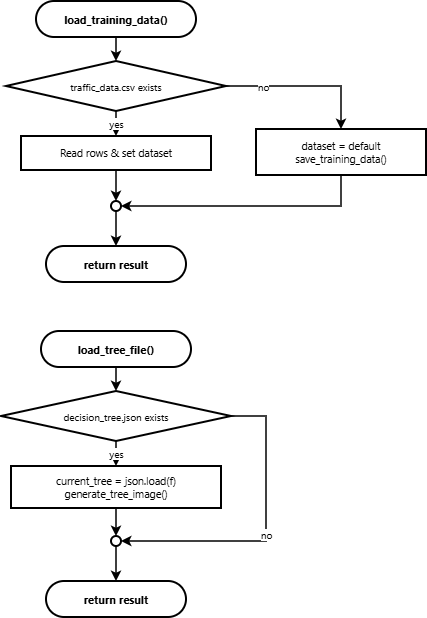

The diagram above was exported from draw.io. Its source (the exported page's mxGraphModel, read from the mxfile embedded in the PNG):
<mxGraphModel dx="1030" dy="692" grid="1" gridSize="10" guides="1" tooltips="1" connect="1" arrows="1" fold="1" page="1" pageScale="1" pageWidth="900" pageHeight="1600" math="0" shadow="0">
  <root>
    <mxCell id="0" />
    <mxCell id="1" parent="0" />
    <mxCell id="c_2" parent="1" style="rounded=1;arcSize=50;whiteSpace=wrap;html=1;fillColor=#ffffff;strokeColor=#000000;strokeWidth=2;fontColor=#000000;fontFamily=Segoe UI;fontSize=11;fontStyle=1;" value="load_training_data()" vertex="1">
      <mxGeometry height="36" width="160" x="115" y="60" as="geometry" />
    </mxCell>
    <mxCell id="c_3" parent="1" style="rhombus;whiteSpace=wrap;html=1;fillColor=#ffffff;strokeColor=#000000;strokeWidth=2;fontColor=#000000;fontFamily=Segoe UI;fontSize=10;" value="traffic_data.csv exists" vertex="1">
      <mxGeometry height="50" width="220" x="85" y="120" as="geometry" />
    </mxCell>
    <mxCell id="c_4" parent="1" style="rounded=0;whiteSpace=wrap;html=1;fillColor=#ffffff;strokeColor=#000000;strokeWidth=2;fontColor=#000000;fontFamily=Segoe UI;fontSize=10.5;" value="Read rows &amp; set dataset" vertex="1">
      <mxGeometry height="34" width="190" x="100" y="195" as="geometry" />
    </mxCell>
    <mxCell id="c_5" parent="1" style="rounded=0;whiteSpace=wrap;html=1;fillColor=#ffffff;strokeColor=#000000;strokeWidth=2;fontColor=#000000;fontFamily=Segoe UI;fontSize=10.5;" value="dataset = default&#10;save_training_data()" vertex="1">
      <mxGeometry height="46" width="170" x="335" y="188" as="geometry" />
    </mxCell>
    <mxCell id="c_6" parent="1" style="ellipse;whiteSpace=wrap;html=1;aspect=fixed;fillColor=#ffffff;strokeColor=#000000;strokeWidth=2;" value="" vertex="1">
      <mxGeometry height="10" width="10" x="190" y="260" as="geometry" />
    </mxCell>
    <mxCell id="c_7" parent="1" style="rounded=1;arcSize=50;whiteSpace=wrap;html=1;fillColor=#ffffff;strokeColor=#000000;strokeWidth=2;fontColor=#000000;fontFamily=Segoe UI;fontSize=11;fontStyle=1;" value="return result" vertex="1">
      <mxGeometry height="36" width="140" x="125" y="305" as="geometry" />
    </mxCell>
    <mxCell id="c_8" parent="1" style="rounded=1;arcSize=50;whiteSpace=wrap;html=1;fillColor=#ffffff;strokeColor=#000000;strokeWidth=2;fontColor=#000000;fontFamily=Segoe UI;fontSize=11;fontStyle=1;" value="load_tree_file()" vertex="1">
      <mxGeometry height="36" width="150" x="120" y="390" as="geometry" />
    </mxCell>
    <mxCell id="c_9" parent="1" style="rhombus;whiteSpace=wrap;html=1;fillColor=#ffffff;strokeColor=#000000;strokeWidth=2;fontColor=#000000;fontFamily=Segoe UI;fontSize=10;" value="decision_tree.json exists" vertex="1">
      <mxGeometry height="50" width="230" x="80" y="450" as="geometry" />
    </mxCell>
    <mxCell id="c_10" parent="1" style="rounded=0;whiteSpace=wrap;html=1;fillColor=#ffffff;strokeColor=#000000;strokeWidth=2;fontColor=#000000;fontFamily=Segoe UI;fontSize=10.5;" value="current_tree = json.load(f)&#10;generate_tree_image()" vertex="1">
      <mxGeometry height="42" width="210" x="90" y="525" as="geometry" />
    </mxCell>
    <mxCell id="c_11" parent="1" style="ellipse;whiteSpace=wrap;html=1;aspect=fixed;fillColor=#ffffff;strokeColor=#000000;strokeWidth=2;" value="" vertex="1">
      <mxGeometry height="10" width="10" x="190" y="595" as="geometry" />
    </mxCell>
    <mxCell id="c_12" parent="1" style="rounded=1;arcSize=50;whiteSpace=wrap;html=1;fillColor=#ffffff;strokeColor=#000000;strokeWidth=2;fontColor=#000000;fontFamily=Segoe UI;fontSize=11;fontStyle=1;" value="return result" vertex="1">
      <mxGeometry height="36" width="140" x="125" y="640" as="geometry" />
    </mxCell>
    <mxCell id="e_13" edge="1" parent="1" source="c_2" style="edgeStyle=orthogonalEdgeStyle;rounded=0;orthogonalLoop=1;jettySize=auto;html=1;strokeColor=#000000;strokeWidth=1.5;endArrow=classic;endFill=1;fontColor=#000000;fontFamily=Segoe UI;fontSize=10;" target="c_3" value="">
      <mxGeometry relative="1" as="geometry" />
    </mxCell>
    <mxCell id="e_14" edge="1" parent="1" source="c_3" style="edgeStyle=orthogonalEdgeStyle;rounded=0;orthogonalLoop=1;jettySize=auto;html=1;strokeColor=#000000;strokeWidth=1.5;endArrow=classic;endFill=1;fontColor=#000000;fontFamily=Segoe UI;fontSize=10;" target="c_4" value="yes">
      <mxGeometry relative="1" as="geometry" />
    </mxCell>
    <mxCell id="e_15" edge="1" parent="1" source="c_4" style="edgeStyle=orthogonalEdgeStyle;rounded=0;orthogonalLoop=1;jettySize=auto;html=1;strokeColor=#000000;strokeWidth=1.5;endArrow=classic;endFill=1;fontColor=#000000;fontFamily=Segoe UI;fontSize=10;" target="c_6" value="">
      <mxGeometry relative="1" as="geometry" />
    </mxCell>
    <mxCell id="e_16" edge="1" parent="1" source="c_3" style="edgeStyle=orthogonalEdgeStyle;rounded=0;orthogonalLoop=1;jettySize=auto;html=1;strokeColor=#000000;strokeWidth=1.5;endArrow=classic;endFill=1;fontColor=#000000;fontFamily=Segoe UI;fontSize=10;exitX=1;exitY=0.5;exitDx=0;exitDy=0;entryX=0.5;entryY=0;entryDx=0;entryDy=0;" target="c_5" value="no">
      <mxGeometry relative="1" x="-0.5294" as="geometry" />
    </mxCell>
    <mxCell id="e_17" edge="1" parent="1" source="c_5" style="edgeStyle=orthogonalEdgeStyle;rounded=0;orthogonalLoop=1;jettySize=auto;html=1;strokeColor=#000000;strokeWidth=1.5;endArrow=classic;endFill=1;fontColor=#000000;fontFamily=Segoe UI;fontSize=10;exitX=0.5;exitY=1;exitDx=0;exitDy=0;entryX=1;entryY=0.5;entryDx=0;entryDy=0;" target="c_6" value="">
      <mxGeometry relative="1" x="-0.5857" as="geometry" />
    </mxCell>
    <mxCell id="e_18" edge="1" parent="1" source="c_6" style="edgeStyle=orthogonalEdgeStyle;rounded=0;orthogonalLoop=1;jettySize=auto;html=1;strokeColor=#000000;strokeWidth=1.5;endArrow=classic;endFill=1;fontColor=#000000;fontFamily=Segoe UI;fontSize=10;" target="c_7" value="">
      <mxGeometry relative="1" as="geometry" />
    </mxCell>
    <mxCell id="e_19" edge="1" parent="1" source="c_8" style="edgeStyle=orthogonalEdgeStyle;rounded=0;orthogonalLoop=1;jettySize=auto;html=1;strokeColor=#000000;strokeWidth=1.5;endArrow=classic;endFill=1;fontColor=#000000;fontFamily=Segoe UI;fontSize=10;" target="c_9" value="">
      <mxGeometry relative="1" as="geometry" />
    </mxCell>
    <mxCell id="e_20" edge="1" parent="1" source="c_9" style="edgeStyle=orthogonalEdgeStyle;rounded=0;orthogonalLoop=1;jettySize=auto;html=1;strokeColor=#000000;strokeWidth=1.5;endArrow=classic;endFill=1;fontColor=#000000;fontFamily=Segoe UI;fontSize=10;" target="c_10" value="yes">
      <mxGeometry relative="1" as="geometry" />
    </mxCell>
    <mxCell id="e_21" edge="1" parent="1" source="c_10" style="edgeStyle=orthogonalEdgeStyle;rounded=0;orthogonalLoop=1;jettySize=auto;html=1;strokeColor=#000000;strokeWidth=1.5;endArrow=classic;endFill=1;fontColor=#000000;fontFamily=Segoe UI;fontSize=10;" target="c_11" value="">
      <mxGeometry relative="1" as="geometry" />
    </mxCell>
    <mxCell id="e_22" edge="1" parent="1" source="c_9" style="edgeStyle=orthogonalEdgeStyle;rounded=0;orthogonalLoop=1;jettySize=auto;html=1;strokeColor=#000000;strokeWidth=1.5;endArrow=classic;endFill=1;fontColor=#000000;fontFamily=Segoe UI;fontSize=10;exitX=1;exitY=0.5;exitDx=0;exitDy=0;entryX=1;entryY=0.5;entryDx=0;entryDy=0;" target="c_11" value="no">
      <mxGeometry relative="1" as="geometry">
        <Array as="points">
          <mxPoint x="345" y="475" />
          <mxPoint x="345" y="600" />
        </Array>
      </mxGeometry>
    </mxCell>
    <mxCell id="e_23" edge="1" parent="1" source="c_11" style="edgeStyle=orthogonalEdgeStyle;rounded=0;orthogonalLoop=1;jettySize=auto;html=1;strokeColor=#000000;strokeWidth=1.5;endArrow=classic;endFill=1;fontColor=#000000;fontFamily=Segoe UI;fontSize=10;" target="c_12" value="">
      <mxGeometry relative="1" as="geometry" />
    </mxCell>
  </root>
</mxGraphModel>